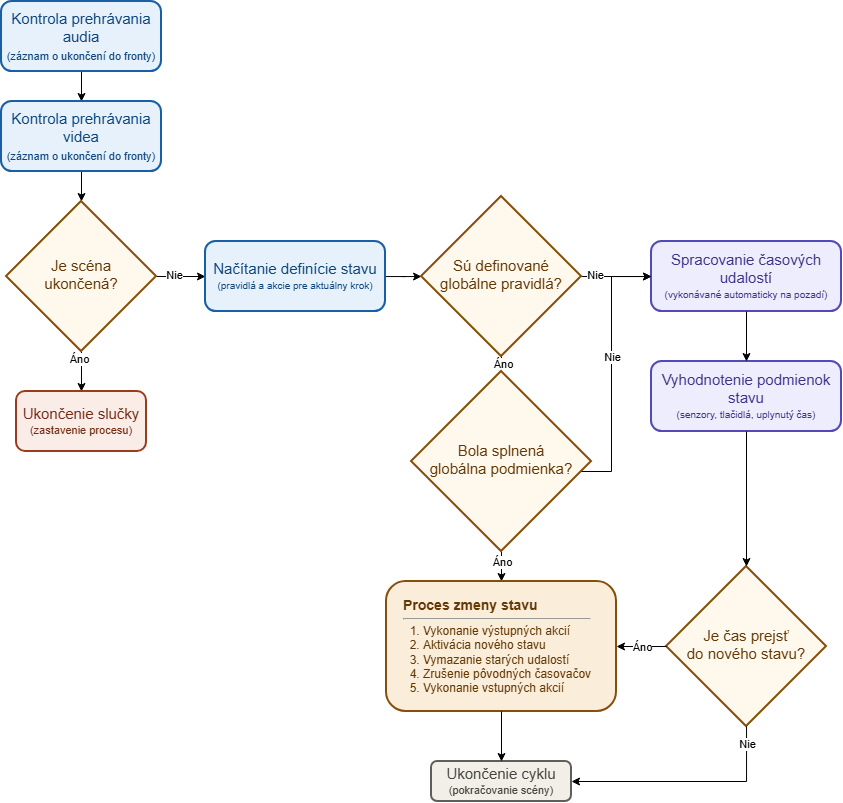

The diagram above was exported from draw.io. Its source (the exported page's mxGraphModel, read from the mxfile embedded in the PNG):
<mxGraphModel dx="1664" dy="874" grid="1" gridSize="10" guides="1" tooltips="1" connect="1" arrows="1" fold="1" page="1" pageScale="1" pageWidth="827" pageHeight="1169" math="0" shadow="0">
  <root>
    <mxCell id="WIyWlLk6GJQsqaUBKTNV-0" />
    <mxCell id="WIyWlLk6GJQsqaUBKTNV-1" parent="WIyWlLk6GJQsqaUBKTNV-0" />
    <mxCell id="n_Wq_MtEwZT2eHZtVp7D-1" edge="1" parent="WIyWlLk6GJQsqaUBKTNV-1" source="WIyWlLk6GJQsqaUBKTNV-3" style="edgeStyle=orthogonalEdgeStyle;rounded=0;orthogonalLoop=1;jettySize=auto;html=1;" target="n_Wq_MtEwZT2eHZtVp7D-0" value="">
      <mxGeometry relative="1" as="geometry" />
    </mxCell>
    <mxCell id="WIyWlLk6GJQsqaUBKTNV-3" parent="WIyWlLk6GJQsqaUBKTNV-1" style="rounded=1;whiteSpace=wrap;html=1;fontSize=12;glass=0;strokeWidth=2;shadow=0;fillColor=#E6F1FB;strokeColor=#185FA5;fontColor=#0C447C;" value="&lt;font style=&quot;font-size: 15px;&quot;&gt;Kontrola prehrávania audia&lt;br&gt;&lt;span style=&quot;font-size: 11px;&quot;&gt;(záznam o ukončení do fronty)&lt;/span&gt;&lt;/font&gt;" vertex="1">
      <mxGeometry height="70" width="160" x="40" y="50" as="geometry" />
    </mxCell>
    <mxCell id="n_Wq_MtEwZT2eHZtVp7D-3" edge="1" parent="WIyWlLk6GJQsqaUBKTNV-1" source="n_Wq_MtEwZT2eHZtVp7D-0" style="edgeStyle=orthogonalEdgeStyle;rounded=0;orthogonalLoop=1;jettySize=auto;html=1;" target="n_Wq_MtEwZT2eHZtVp7D-2" value="">
      <mxGeometry relative="1" as="geometry" />
    </mxCell>
    <mxCell id="n_Wq_MtEwZT2eHZtVp7D-0" parent="WIyWlLk6GJQsqaUBKTNV-1" style="rounded=1;whiteSpace=wrap;html=1;fontSize=12;glass=0;strokeWidth=2;shadow=0;fillColor=#E6F1FB;strokeColor=#185FA5;fontColor=#0C447C;" value="&lt;font style=&quot;font-size: 15px;&quot;&gt;Kontrola prehrávania videa&lt;br&gt;&lt;span style=&quot;font-size: 11px;&quot;&gt;(záznam o ukončení do fronty)&lt;/span&gt;&lt;/font&gt;" vertex="1">
      <mxGeometry height="70" width="160" x="40" y="150" as="geometry" />
    </mxCell>
    <mxCell id="n_Wq_MtEwZT2eHZtVp7D-9" edge="1" parent="WIyWlLk6GJQsqaUBKTNV-1" source="n_Wq_MtEwZT2eHZtVp7D-2" style="edgeStyle=orthogonalEdgeStyle;rounded=0;orthogonalLoop=1;jettySize=auto;html=1;" target="n_Wq_MtEwZT2eHZtVp7D-4" value="">
      <mxGeometry relative="1" as="geometry" />
    </mxCell>
    <mxCell id="n_Wq_MtEwZT2eHZtVp7D-10" connectable="0" parent="n_Wq_MtEwZT2eHZtVp7D-9" style="edgeLabel;html=1;align=center;verticalAlign=middle;resizable=0;points=[];" value="Áno" vertex="1">
      <mxGeometry relative="1" x="-0.6513" y="-3" as="geometry">
        <mxPoint as="offset" />
      </mxGeometry>
    </mxCell>
    <mxCell id="n_Wq_MtEwZT2eHZtVp7D-14" edge="1" parent="WIyWlLk6GJQsqaUBKTNV-1" source="n_Wq_MtEwZT2eHZtVp7D-2" style="edgeStyle=orthogonalEdgeStyle;rounded=0;orthogonalLoop=1;jettySize=auto;html=1;" target="n_Wq_MtEwZT2eHZtVp7D-13" value="">
      <mxGeometry relative="1" as="geometry" />
    </mxCell>
    <mxCell id="n_Wq_MtEwZT2eHZtVp7D-15" connectable="0" parent="n_Wq_MtEwZT2eHZtVp7D-14" style="edgeLabel;html=1;align=center;verticalAlign=middle;resizable=0;points=[];" value="Nie" vertex="1">
      <mxGeometry relative="1" x="-0.2963" y="2" as="geometry">
        <mxPoint as="offset" />
      </mxGeometry>
    </mxCell>
    <mxCell id="n_Wq_MtEwZT2eHZtVp7D-2" parent="WIyWlLk6GJQsqaUBKTNV-1" style="rhombus;whiteSpace=wrap;html=1;shadow=0;fontFamily=Helvetica;fontSize=12;align=center;strokeWidth=2;spacing=6;spacingTop=-4;fillColor=#FFF8EC;strokeColor=#854F0B;fontColor=#633806;" value="&lt;span style=&quot;font-size: 15px;&quot;&gt;Je scéna&lt;br&gt;ukončená?&lt;/span&gt;" vertex="1">
      <mxGeometry height="150" width="150" x="45" y="250" as="geometry" />
    </mxCell>
    <mxCell id="n_Wq_MtEwZT2eHZtVp7D-4" parent="WIyWlLk6GJQsqaUBKTNV-1" style="rounded=1;whiteSpace=wrap;html=1;fontSize=12;glass=0;strokeWidth=2;shadow=0;fillColor=#FAECE7;strokeColor=#993C1D;fontColor=#712B13;" value="&lt;span style=&quot;font-size: 15px;&quot;&gt;Ukončenie slučky&lt;/span&gt;&lt;br&gt;&lt;span style=&quot;font-size: 11px;&quot;&gt;(zastavenie procesu)&lt;/span&gt;" vertex="1">
      <mxGeometry height="60" width="130" x="55" y="440" as="geometry" />
    </mxCell>
    <mxCell id="n_Wq_MtEwZT2eHZtVp7D-43" edge="1" parent="WIyWlLk6GJQsqaUBKTNV-1" source="n_Wq_MtEwZT2eHZtVp7D-13" style="edgeStyle=orthogonalEdgeStyle;rounded=0;orthogonalLoop=1;jettySize=auto;html=1;" target="n_Wq_MtEwZT2eHZtVp7D-42" value="">
      <mxGeometry relative="1" as="geometry" />
    </mxCell>
    <mxCell id="n_Wq_MtEwZT2eHZtVp7D-13" parent="WIyWlLk6GJQsqaUBKTNV-1" style="rounded=1;whiteSpace=wrap;html=1;fontSize=12;glass=0;strokeWidth=2;shadow=0;fillColor=#E6F1FB;strokeColor=#185FA5;fontColor=#0C447C;" value="&lt;span style=&quot;font-size: 15px;&quot;&gt;Načítanie definície stavu&lt;/span&gt;&lt;div&gt;&lt;font size=&quot;1&quot;&gt;(pravidlá a akcie pre aktuálny krok)&lt;/font&gt;&lt;/div&gt;" vertex="1">
      <mxGeometry height="70" width="180" x="244" y="290" as="geometry" />
    </mxCell>
    <mxCell id="n_Wq_MtEwZT2eHZtVp7D-46" edge="1" parent="WIyWlLk6GJQsqaUBKTNV-1" source="n_Wq_MtEwZT2eHZtVp7D-42" style="edgeStyle=orthogonalEdgeStyle;rounded=0;orthogonalLoop=1;jettySize=auto;html=1;" target="n_Wq_MtEwZT2eHZtVp7D-44" value="">
      <mxGeometry relative="1" as="geometry" />
    </mxCell>
    <mxCell id="n_Wq_MtEwZT2eHZtVp7D-49" connectable="0" parent="n_Wq_MtEwZT2eHZtVp7D-46" style="edgeLabel;html=1;align=center;verticalAlign=middle;resizable=0;points=[];" value="Nie" vertex="1">
      <mxGeometry relative="1" x="-0.64" y="2" as="geometry">
        <mxPoint as="offset" />
      </mxGeometry>
    </mxCell>
    <mxCell id="n_Wq_MtEwZT2eHZtVp7D-53" edge="1" parent="WIyWlLk6GJQsqaUBKTNV-1" source="n_Wq_MtEwZT2eHZtVp7D-42" style="edgeStyle=orthogonalEdgeStyle;rounded=0;orthogonalLoop=1;jettySize=auto;html=1;" target="n_Wq_MtEwZT2eHZtVp7D-51" value="">
      <mxGeometry relative="1" as="geometry" />
    </mxCell>
    <mxCell id="n_Wq_MtEwZT2eHZtVp7D-54" connectable="0" parent="n_Wq_MtEwZT2eHZtVp7D-53" style="edgeLabel;html=1;align=center;verticalAlign=middle;resizable=0;points=[];" value="Áno" vertex="1">
      <mxGeometry relative="1" x="0.0229" y="-1" as="geometry">
        <mxPoint as="offset" />
      </mxGeometry>
    </mxCell>
    <mxCell id="n_Wq_MtEwZT2eHZtVp7D-42" parent="WIyWlLk6GJQsqaUBKTNV-1" style="rhombus;whiteSpace=wrap;html=1;shadow=0;fontFamily=Helvetica;fontSize=12;align=center;strokeWidth=2;spacing=6;spacingTop=-4;fillColor=#FFF8EC;strokeColor=#854F0B;fontColor=#633806;" value="&lt;span style=&quot;font-size: 15px;&quot;&gt;Sú definované&lt;br&gt;globálne pravidlá?&lt;/span&gt;" vertex="1">
      <mxGeometry height="160" width="160" x="460" y="245" as="geometry" />
    </mxCell>
    <mxCell id="n_Wq_MtEwZT2eHZtVp7D-44" parent="WIyWlLk6GJQsqaUBKTNV-1" style="rounded=1;whiteSpace=wrap;html=1;fontSize=12;glass=0;strokeWidth=2;shadow=0;fillColor=#EEEDFE;strokeColor=#534AB7;fontColor=#3C3489;" value="&lt;span style=&quot;font-size: 15px;&quot;&gt;Spracovanie časových udalostí&lt;/span&gt;&lt;div&gt;&lt;font size=&quot;1&quot;&gt;(vykonávané automaticky na pozadí)&lt;/font&gt;&lt;/div&gt;" vertex="1">
      <mxGeometry height="70" width="190" x="690" y="290" as="geometry" />
    </mxCell>
    <mxCell id="n_Wq_MtEwZT2eHZtVp7D-58" edge="1" parent="WIyWlLk6GJQsqaUBKTNV-1" source="n_Wq_MtEwZT2eHZtVp7D-51" style="edgeStyle=orthogonalEdgeStyle;rounded=0;orthogonalLoop=1;jettySize=auto;html=1;" target="n_Wq_MtEwZT2eHZtVp7D-57" value="">
      <mxGeometry relative="1" as="geometry" />
    </mxCell>
    <mxCell id="n_Wq_MtEwZT2eHZtVp7D-61" connectable="0" parent="n_Wq_MtEwZT2eHZtVp7D-58" style="edgeLabel;html=1;align=center;verticalAlign=middle;resizable=0;points=[];" value="Áno" vertex="1">
      <mxGeometry relative="1" x="0.1882" as="geometry">
        <mxPoint as="offset" />
      </mxGeometry>
    </mxCell>
    <mxCell id="n_Wq_MtEwZT2eHZtVp7D-51" parent="WIyWlLk6GJQsqaUBKTNV-1" style="rhombus;whiteSpace=wrap;html=1;shadow=0;fontFamily=Helvetica;fontSize=12;align=center;strokeWidth=2;spacing=6;spacingTop=-4;fillColor=#FFF8EC;strokeColor=#854F0B;fontColor=#633806;" value="&lt;span style=&quot;font-size: 15px;&quot;&gt;Bola splnená&lt;br&gt;globálna podmienka?&lt;/span&gt;" vertex="1">
      <mxGeometry height="180" width="180" x="450" y="420" as="geometry" />
    </mxCell>
    <mxCell id="edge_glob_akt_nie" edge="1" parent="WIyWlLk6GJQsqaUBKTNV-1" source="n_Wq_MtEwZT2eHZtVp7D-51" style="edgeStyle=orthogonalEdgeStyle;rounded=0;orthogonalLoop=1;jettySize=auto;html=1;" target="n_Wq_MtEwZT2eHZtVp7D-44">
      <mxGeometry relative="1" as="geometry">
        <Array as="points">
          <mxPoint x="650" y="520" />
          <mxPoint x="650" y="325" />
        </Array>
      </mxGeometry>
    </mxCell>
    <mxCell id="label_glob_akt_nie" connectable="0" parent="edge_glob_akt_nie" style="edgeLabel;html=1;align=center;verticalAlign=middle;resizable=0;points=[];" value="Nie" vertex="1">
      <mxGeometry relative="1" x="-0.3" as="geometry">
        <mxPoint y="-52" as="offset" />
      </mxGeometry>
    </mxCell>
    <mxCell id="new_local_eval" parent="WIyWlLk6GJQsqaUBKTNV-1" style="rounded=1;whiteSpace=wrap;html=1;fontSize=12;glass=0;strokeWidth=2;shadow=0;fillColor=#EEEDFE;strokeColor=#534AB7;fontColor=#3C3489;" value="&lt;span style=&quot;font-size: 15px;&quot;&gt;Vyhodnotenie podmienok stavu&lt;/span&gt;&lt;div&gt;&lt;font size=&quot;1&quot;&gt;(senzory, tlačidlá, uplynutý čas)&lt;/font&gt;&lt;/div&gt;" vertex="1">
      <mxGeometry height="70" width="190" x="690" y="410" as="geometry" />
    </mxCell>
    <mxCell id="edge_tl_to_local" edge="1" parent="WIyWlLk6GJQsqaUBKTNV-1" source="n_Wq_MtEwZT2eHZtVp7D-44" style="edgeStyle=orthogonalEdgeStyle;rounded=0;orthogonalLoop=1;jettySize=auto;html=1;" target="new_local_eval">
      <mxGeometry relative="1" as="geometry" />
    </mxCell>
    <mxCell id="new_local_check" parent="WIyWlLk6GJQsqaUBKTNV-1" style="rhombus;whiteSpace=wrap;html=1;shadow=0;fontFamily=Helvetica;fontSize=12;align=center;strokeWidth=2;spacing=6;spacingTop=-4;fillColor=#FFF8EC;strokeColor=#854F0B;fontColor=#633806;" value="&lt;span style=&quot;font-size: 15px;&quot;&gt;Je čas prejsť&lt;br&gt;do nového stavu?&lt;/span&gt;" vertex="1">
      <mxGeometry height="160" width="160" x="705" y="615" as="geometry" />
    </mxCell>
    <mxCell id="edge_local_to_check" edge="1" parent="WIyWlLk6GJQsqaUBKTNV-1" source="new_local_eval" style="edgeStyle=orthogonalEdgeStyle;rounded=0;orthogonalLoop=1;jettySize=auto;html=1;" target="new_local_check">
      <mxGeometry relative="1" as="geometry" />
    </mxCell>
    <mxCell id="n_Wq_MtEwZT2eHZtVp7D-57" parent="WIyWlLk6GJQsqaUBKTNV-1" style="rounded=1;whiteSpace=wrap;html=1;fontSize=12;glass=0;strokeWidth=2;shadow=0;align=left;spacingLeft=15;fillColor=#FAEEDA;strokeColor=#854F0B;fontColor=#633806;" value="&lt;b style=&quot;font-size: 14px;&quot;&gt;Proces zmeny stavu&lt;/b&gt;&lt;hr style=&quot;margin-top:4px; margin-bottom:4px;&quot;&gt;&lt;ol style=&quot;font-size: 12px; margin: 0; padding-left: 20px;&quot;&gt;&lt;li&gt;Vykonanie výstupných akcií&lt;/li&gt;&lt;li&gt;Aktivácia nového stavu&lt;/li&gt;&lt;li&gt;Vymazanie starých udalostí&lt;/li&gt;&lt;li&gt;Zrušenie pôvodných časovačov&lt;/li&gt;&lt;li&gt;Vykonanie vstupných akcií&lt;/li&gt;&lt;/ol&gt;" vertex="1">
      <mxGeometry height="130" width="230" x="425" y="630" as="geometry" />
    </mxCell>
    <mxCell id="n_Wq_MtEwZT2eHZtVp7D-59" parent="WIyWlLk6GJQsqaUBKTNV-1" style="rounded=1;whiteSpace=wrap;html=1;fontSize=12;glass=0;strokeWidth=2;shadow=0;fillColor=#F1EFE8;strokeColor=#5F5E5A;fontColor=#444441;" value="&lt;span style=&quot;font-size: 15px;&quot;&gt;Ukončenie cyklu&lt;/span&gt;&lt;br&gt;&lt;span style=&quot;font-size: 11px;&quot;&gt;(pokračovanie scény)&lt;/span&gt;" vertex="1">
      <mxGeometry height="40" width="140" x="470" y="810" as="geometry" />
    </mxCell>
    <mxCell id="n_Wq_MtEwZT2eHZtVp7D-60" edge="1" parent="WIyWlLk6GJQsqaUBKTNV-1" source="n_Wq_MtEwZT2eHZtVp7D-57" style="edgeStyle=orthogonalEdgeStyle;rounded=0;orthogonalLoop=1;jettySize=auto;html=1;" target="n_Wq_MtEwZT2eHZtVp7D-59" value="">
      <mxGeometry relative="1" as="geometry" />
    </mxCell>
    <mxCell id="edge_local_ano" edge="1" parent="WIyWlLk6GJQsqaUBKTNV-1" source="new_local_check" style="edgeStyle=orthogonalEdgeStyle;rounded=0;orthogonalLoop=1;jettySize=auto;html=1;entryX=1;entryY=0.5;entryDx=0;entryDy=0;" target="n_Wq_MtEwZT2eHZtVp7D-57">
      <mxGeometry relative="1" as="geometry" />
    </mxCell>
    <mxCell id="label_local_ano" connectable="0" parent="edge_local_ano" style="edgeLabel;html=1;align=center;verticalAlign=middle;resizable=0;points=[];" value="Áno" vertex="1">
      <mxGeometry relative="1" as="geometry">
        <mxPoint as="offset" />
      </mxGeometry>
    </mxCell>
    <mxCell id="edge_local_nie" edge="1" parent="WIyWlLk6GJQsqaUBKTNV-1" source="new_local_check" style="edgeStyle=orthogonalEdgeStyle;rounded=0;orthogonalLoop=1;jettySize=auto;html=1;entryX=1;entryY=0.5;entryDx=0;entryDy=0;" target="n_Wq_MtEwZT2eHZtVp7D-59">
      <mxGeometry relative="1" as="geometry">
        <Array as="points">
          <mxPoint x="785" y="830" />
        </Array>
      </mxGeometry>
    </mxCell>
    <mxCell id="label_local_nie" connectable="0" parent="edge_local_nie" style="edgeLabel;html=1;align=center;verticalAlign=middle;resizable=0;points=[];" value="Nie" vertex="1">
      <mxGeometry relative="1" x="-0.85" as="geometry">
        <mxPoint as="offset" />
      </mxGeometry>
    </mxCell>
  </root>
</mxGraphModel>